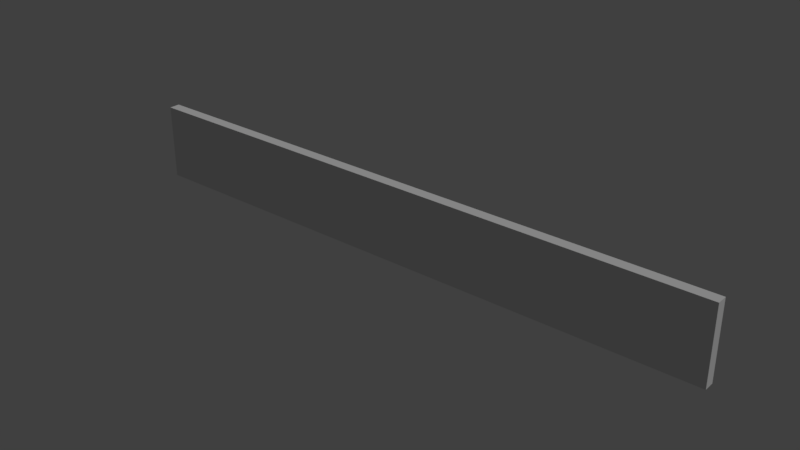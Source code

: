 # Source: fence_1.blend  (saved by Blender 2.79.0; exported with 4.5.12 LTS)
import bpy
from mathutils import Matrix  # noqa: F401  (used for matrix-valued properties, if any)

bpy.ops.wm.read_factory_settings(use_empty=True)
scene = bpy.context.scene
scene.name = 'Scene'

# ---- collections
col_collection_1 = bpy.data.collections.new('Collection 1'); scene.collection.children.link(col_collection_1)

# ---- materials (node trees are filled in below, after node groups)
mat_house = bpy.data.materials.new('house')
mat_house.alpha_threshold = 0.0
mat_house.use_transparent_shadow = False
mat_house.roughness = 0.5
mat_house.specular_intensity = 0.0
mat_house.line_color = (0.0, 0.0, 0.0, 1.0)

# ---- material node trees

# ---- world
world_world = bpy.data.worlds.new('World'); scene.world = world_world
world_world.color = (0.05088, 0.05088, 0.05088)
world_world.use_sun_shadow = False
world_world.sun_shadow_jitter_overblur = 0.0
world_world.cycles.sampling_method = 'MANUAL'

# ---- lights
light_hemi = bpy.data.lights.new('Hemi', 'SUN')
light_hemi.transmission_factor = 0.0
light_hemi.angle = 0.1993
light_hemi.energy = 1.0
light_hemi.shadow_buffer_clip_start = 0.5
light_hemi.shadow_soft_size = 0.1
light_hemi.shadow_cascade_max_distance = 1000.0

# ---- meshes
me_fence1collider = bpy.data.meshes.new('Fence1Collider')
me_fence1collider.from_pydata([(-3.501, -0.06215, 0.0), (-3.501, -0.06215, 0.88), (-3.501, 0.06215, 0.0), (-3.501, 0.06215, 0.88), (3.501, -0.06215, 0.0), (3.501, -0.06215, 0.88), (3.501, 0.06215, 0.0), (3.501, 0.06215, 0.88)], [], [(0, 1, 3, 2), (2, 3, 7, 6), (6, 7, 5, 4), (4, 5, 1, 0), (2, 6, 4, 0), (7, 3, 1, 5)])
me_fence1collider.use_remesh_preserve_volume = False
me_fence1collider.use_remesh_preserve_attributes = False
me_fence1collider.use_mirror_vertex_groups = False
me_fence1collider.update()
me_fence1mesh = bpy.data.meshes.new('Fence1Mesh')
me_fence1mesh.from_pydata([(-1.314, -0.05132, 0.8598), (-1.117, -0.0454, 0.8685), (-1.283, -0.03421, -0.01444), (-1.151, -0.03024, -0.008596), (-1.325, 0.04541, 0.8598), (-1.128, 0.05418, 0.8685), (-1.291, 0.03071, -0.01444), (-1.159, 0.0366, -0.008596), (-1.5, -0.02099, 0.473), (-1.5, 0.02242, 0.3796), (-0.5, -0.02099, 0.473), (-0.5, 0.02242, 0.3796), (-0.5, 0.02242, 0.473), (-0.8831, -0.04216, 0.8598), (-0.6867, -0.05515, 0.8685), (-0.851, -0.02806, -0.01444), (-0.7192, -0.03678, -0.008596), (-0.8844, 0.05515, 0.8598), (-0.6881, 0.04503, 0.8685), (-0.8519, 0.03725, -0.01444), (-0.7201, 0.03046, -0.008596), (-1.5, 0.02242, 0.1796), (-0.5, -0.02099, 0.1796), (-0.5, 0.02242, 0.1796), (-0.5, 0.02242, 0.273), (-0.314, -0.05132, 0.8598), (-0.1172, -0.0454, 0.8685), (-0.2834, -0.03421, -0.01444), (-0.1514, -0.03024, -0.008596), (-0.3246, 0.04541, 0.8598), (-0.1282, 0.05418, 0.8685), (-0.2906, 0.03071, -0.01444), (-0.1587, 0.0366, -0.008596), (-0.5, -0.02099, 0.3796), (0.5, -0.02099, 0.3796), (0.5, -0.02099, 0.473), (0.1169, -0.04216, 0.8598), (0.3133, -0.05515, 0.8685), (0.149, -0.02806, -0.01444), (0.2808, -0.03678, -0.008596), (0.1156, 0.05515, 0.8598), (0.3119, 0.04503, 0.8685), (0.1481, 0.03725, -0.01444), (0.2799, 0.03046, -0.008596), (-0.5, -0.02099, 0.273), (0.5, 0.02242, 0.1796), (-2.314, -0.05132, 0.8598), (-2.117, -0.0454, 0.8685), (-2.283, -0.03421, -0.01444), (-2.151, -0.03024, -0.008596), (-2.325, 0.04541, 0.8598), (-2.128, 0.05418, 0.8685), (-2.291, 0.03071, -0.01444), (-2.159, 0.0366, -0.008596), (-2.5, -0.02099, 0.3796), (-2.5, 0.02242, 0.473), (-1.5, -0.02099, 0.3796), (-1.5, 0.02242, 0.473), (-1.883, -0.04216, 0.8598), (-1.687, -0.05515, 0.8685), (-1.851, -0.02806, -0.01444), (-1.719, -0.03678, -0.008596), (-1.884, 0.05515, 0.8598), (-1.688, 0.04503, 0.8685), (-1.852, 0.03725, -0.01444), (-1.72, 0.03046, -0.008596), (-2.5, 0.02242, 0.1796), (-1.5, -0.02099, 0.1796), (-1.5, -0.02099, 0.273), (-1.5, 0.02242, 0.273), (-3.314, -0.05132, 0.8598), (-3.117, -0.0454, 0.8685), (-3.283, -0.03421, -0.01444), (-3.151, -0.03024, -0.008596), (-3.325, 0.04541, 0.8598), (-3.128, 0.05418, 0.8685), (-3.291, 0.03071, -0.01444), (-3.159, 0.0366, -0.008596), (-3.5, -0.02099, 0.3796), (-3.5, -0.02099, 0.473), (-3.5, 0.02242, 0.3796), (-3.5, 0.02242, 0.473), (-2.5, -0.02099, 0.473), (-2.5, 0.02242, 0.3796), (-2.883, -0.04216, 0.8598), (-2.687, -0.05515, 0.8685), (-2.851, -0.02806, -0.01444), (-2.719, -0.03678, -0.008596), (-2.884, 0.05515, 0.8598), (-2.688, 0.04503, 0.8685), (-2.852, 0.03725, -0.01444), (-2.72, 0.03046, -0.008596), (-3.5, -0.02099, 0.1796), (-3.5, -0.02099, 0.273), (-3.5, 0.02242, 0.1796), (-3.5, 0.02242, 0.273), (-2.5, -0.02099, 0.1796), (-2.5, -0.02099, 0.273), (-2.5, 0.02242, 0.273), (0.686, -0.05132, 0.8598), (0.8828, -0.0454, 0.8685), (0.7166, -0.03421, -0.01444), (0.8486, -0.03024, -0.008596), (0.6754, 0.04541, 0.8598), (0.8718, 0.05418, 0.8685), (0.7094, 0.03071, -0.01444), (0.8413, 0.0366, -0.008596), (0.5, 0.02242, 0.3796), (0.5, 0.02242, 0.473), (1.5, -0.02099, 0.3796), (1.5, -0.02099, 0.473), (1.5, 0.02242, 0.3796), (1.5, 0.02242, 0.473), (1.117, -0.04216, 0.8598), (1.313, -0.05515, 0.8685), (1.149, -0.02806, -0.01444), (1.281, -0.03678, -0.008596), (1.116, 0.05515, 0.8598), (1.312, 0.04503, 0.8685), (1.148, 0.03725, -0.01444), (1.28, 0.03046, -0.008596), (0.5, -0.02099, 0.1796), (0.5, -0.02099, 0.273), (0.5, 0.02242, 0.273), (1.5, -0.02099, 0.1796), (1.5, -0.02099, 0.273), (1.5, 0.02242, 0.1796), (1.5, 0.02242, 0.273), (1.5, -0.02099, 0.473), (1.5, 0.02242, 0.3796), (1.5, 0.02242, 0.473), (1.5, -0.02099, 0.1796), (1.5, 0.02242, 0.1796), (1.5, 0.02242, 0.273), (1.686, -0.05132, 0.8598), (1.883, -0.0454, 0.8685), (1.717, -0.03421, -0.01444), (1.849, -0.03024, -0.008596), (1.675, 0.04541, 0.8598), (1.872, 0.05418, 0.8685), (1.709, 0.03071, -0.01444), (1.841, 0.0366, -0.008596), (1.5, -0.02099, 0.3796), (2.5, -0.02099, 0.3796), (2.5, -0.02099, 0.473), (2.117, -0.04216, 0.8598), (2.313, -0.05515, 0.8685), (2.149, -0.02806, -0.01444), (2.281, -0.03678, -0.008596), (2.116, 0.05515, 0.8598), (2.312, 0.04503, 0.8685), (2.148, 0.03725, -0.01444), (2.28, 0.03046, -0.008596), (1.5, -0.02099, 0.273), (2.5, 0.02242, 0.1796), (2.686, -0.05132, 0.8598), (2.883, -0.0454, 0.8685), (2.717, -0.03421, -0.01444), (2.849, -0.03024, -0.008596), (2.675, 0.04541, 0.8598), (2.872, 0.05418, 0.8685), (2.709, 0.03071, -0.01444), (2.841, 0.0366, -0.008596), (2.5, 0.02242, 0.3796), (2.5, 0.02242, 0.473), (3.5, -0.02099, 0.3796), (3.5, -0.02099, 0.473), (3.5, 0.02242, 0.3796), (3.5, 0.02242, 0.473), (3.117, -0.04216, 0.8598), (3.313, -0.05515, 0.8685), (3.149, -0.02806, -0.01444), (3.281, -0.03678, -0.008596), (3.116, 0.05515, 0.8598), (3.312, 0.04503, 0.8685), (3.148, 0.03725, -0.01444), (3.28, 0.03046, -0.008596), (2.5, -0.02099, 0.1796), (2.5, -0.02099, 0.273), (2.5, 0.02242, 0.273), (3.5, -0.02099, 0.1796), (3.5, -0.02099, 0.273), (3.5, 0.02242, 0.1796), (3.5, 0.02242, 0.273)], [], [(5, 1, 3, 7), (0, 4, 6, 2), (1, 0, 2, 3), (5, 7, 6, 4), (1, 5, 4, 0), (56, 8, 57, 9), (9, 57, 12, 11), (11, 12, 10, 33), (33, 10, 8, 56), (9, 11, 33, 56), (12, 57, 8, 10), (18, 14, 16, 20), (13, 17, 19, 15), (14, 13, 15, 16), (18, 20, 19, 17), (14, 18, 17, 13), (67, 68, 69, 21), (21, 69, 24, 23), (23, 24, 44, 22), (22, 44, 68, 67), (21, 23, 22, 67), (24, 69, 68, 44), (30, 26, 28, 32), (25, 29, 31, 27), (26, 25, 27, 28), (30, 32, 31, 29), (26, 30, 29, 25), (11, 12, 108, 107), (107, 108, 35, 34), (34, 35, 10, 33), (11, 107, 34, 33), (108, 12, 10, 35), (41, 37, 39, 43), (36, 40, 42, 38), (37, 36, 38, 39), (41, 43, 42, 40), (37, 41, 40, 36), (23, 24, 123, 45), (45, 123, 122, 121), (121, 122, 44, 22), (23, 45, 121, 22), (123, 24, 44, 122), (51, 47, 49, 53), (46, 50, 52, 48), (47, 46, 48, 49), (51, 53, 52, 50), (47, 51, 50, 46), (54, 82, 55, 83), (83, 55, 57, 9), (56, 8, 82, 54), (83, 9, 56, 54), (57, 55, 82, 8), (63, 59, 61, 65), (58, 62, 64, 60), (59, 58, 60, 61), (63, 65, 64, 62), (59, 63, 62, 58), (96, 97, 98, 66), (66, 98, 69, 21), (67, 68, 97, 96), (66, 21, 67, 96), (69, 98, 97, 68), (75, 71, 73, 77), (70, 74, 76, 72), (71, 70, 72, 73), (75, 77, 76, 74), (71, 75, 74, 70), (78, 79, 81, 80), (80, 81, 55, 83), (54, 82, 79, 78), (80, 83, 54, 78), (55, 81, 79, 82), (89, 85, 87, 91), (84, 88, 90, 86), (85, 84, 86, 87), (89, 91, 90, 88), (85, 89, 88, 84), (92, 93, 95, 94), (94, 95, 98, 66), (96, 97, 93, 92), (94, 66, 96, 92), (98, 95, 93, 97), (104, 100, 102, 106), (99, 103, 105, 101), (100, 99, 101, 102), (104, 106, 105, 103), (100, 104, 103, 99), (107, 108, 112, 111), (111, 112, 110, 109), (109, 110, 35, 34), (107, 111, 109, 34), (112, 108, 35, 110), (118, 114, 116, 120), (113, 117, 119, 115), (114, 113, 115, 116), (118, 120, 119, 117), (114, 118, 117, 113), (45, 123, 127, 126), (126, 127, 125, 124), (124, 125, 122, 121), (45, 126, 124, 121), (127, 123, 122, 125), (139, 135, 137, 141), (134, 138, 140, 136), (135, 134, 136, 137), (139, 141, 140, 138), (135, 139, 138, 134), (129, 130, 164, 163), (143, 144, 128, 142), (129, 163, 143, 142), (164, 130, 128, 144), (150, 146, 148, 152), (145, 149, 151, 147), (146, 145, 147, 148), (150, 152, 151, 149), (146, 150, 149, 145), (132, 133, 179, 154), (177, 178, 153, 131), (132, 154, 177, 131), (179, 133, 153, 178), (160, 156, 158, 162), (155, 159, 161, 157), (156, 155, 157, 158), (160, 162, 161, 159), (156, 160, 159, 155), (163, 164, 168, 167), (165, 166, 144, 143), (163, 167, 165, 143), (168, 164, 144, 166), (174, 170, 172, 176), (169, 173, 175, 171), (170, 169, 171, 172), (174, 176, 175, 173), (170, 174, 173, 169), (154, 179, 183, 182), (180, 181, 178, 177), (154, 182, 180, 177), (183, 179, 178, 181)])
_uv = me_fence1mesh.uv_layers.new(name='UVMap')
_uv.uv.foreach_set('vector', [0.99, 0.9128, 0.9817, 0.9128, 0.9817, 0.8398, 0.99, 0.8398, 0.9652, 0.9121, 0.9571, 0.9121, 0.9571, 0.839, 0.9652, 0.839, 0.9817, 0.9128, 0.9652, 0.9121, 0.9652, 0.839, 0.9817, 0.8398, 0.9817, 0.9128, 0.9817, 0.8398, 0.9652, 0.839, 0.9652, 0.9121, 0.9817, 0.9128, 0.99, 0.9128, 0.9652, 0.9121, 0.9652, 0.9121, 0.7292, 0.2178, 0.7292, 0.1735, 0.7292, 0.1735, 0.7292, 0.2178, 0.7292, 0.2178, 0.7292, 0.1735, 0.5797, 0.1735, 0.5797, 0.2178, 0.5797, 0.2178, 0.5797, 0.1735, 0.5797, 0.1735, 0.5797, 0.2178, 0.5797, 0.2178, 0.5797, 0.1735, 0.7292, 0.1735, 0.7292, 0.2178, 0.7292, 0.2178, 0.5797, 0.2178, 0.5797, 0.2178, 0.7292, 0.2178, 0.6308, 0.2281, 0.6802, 0.2281, 0.6802, 0.2281, 0.6308, 0.2281, 0.99, 0.9128, 0.9817, 0.9128, 0.9817, 0.8398, 0.99, 0.8398, 0.9652, 0.9121, 0.9571, 0.9121, 0.9571, 0.839, 0.9652, 0.839, 0.9817, 0.9128, 0.9652, 0.9121, 0.9652, 0.839, 0.9817, 0.8398, 0.9817, 0.9128, 0.9817, 0.8398, 0.9652, 0.839, 0.9652, 0.9121, 0.9817, 0.9128, 0.99, 0.9128, 0.9652, 0.9121, 0.9652, 0.9121, 0.7292, 0.2178, 0.7292, 0.1735, 0.7292, 0.1735, 0.7292, 0.2178, 0.7292, 0.2178, 0.7292, 0.1735, 0.5797, 0.1735, 0.5797, 0.2178, 0.5797, 0.2178, 0.5797, 0.1735, 0.5797, 0.1735, 0.5797, 0.2178, 0.5797, 0.2178, 0.5797, 0.1735, 0.7292, 0.1735, 0.7292, 0.2178, 0.7292, 0.2178, 0.5797, 0.2178, 0.5797, 0.2178, 0.7292, 0.2178, 0.6308, 0.2281, 0.6802, 0.2281, 0.6802, 0.2281, 0.6308, 0.2281, 0.99, 0.9128, 0.9817, 0.9128, 0.9817, 0.8398, 0.99, 0.8398, 0.9652, 0.9121, 0.9571, 0.9121, 0.9571, 0.839, 0.9652, 0.839, 0.9817, 0.9128, 0.9652, 0.9121, 0.9652, 0.839, 0.9817, 0.8398, 0.9817, 0.9128, 0.9817, 0.8398, 0.9652, 0.839, 0.9652, 0.9121, 0.9817, 0.9128, 0.99, 0.9128, 0.9652, 0.9121, 0.9652, 0.9121, 0.7292, 0.2178, 0.7292, 0.1735, 0.5797, 0.1735, 0.5797, 0.2178, 0.5797, 0.2178, 0.5797, 0.1735, 0.5797, 0.1735, 0.5797, 0.2178, 0.5797, 0.2178, 0.5797, 0.1735, 0.7292, 0.1735, 0.7292, 0.2178, 0.7292, 0.2178, 0.5797, 0.2178, 0.5797, 0.2178, 0.7292, 0.2178, 0.6308, 0.2281, 0.6802, 0.2281, 0.6802, 0.2281, 0.6308, 0.2281, 0.99, 0.9128, 0.9817, 0.9128, 0.9817, 0.8398, 0.99, 0.8398, 0.9652, 0.9121, 0.9571, 0.9121, 0.9571, 0.839, 0.9652, 0.839, 0.9817, 0.9128, 0.9652, 0.9121, 0.9652, 0.839, 0.9817, 0.8398, 0.9817, 0.9128, 0.9817, 0.8398, 0.9652, 0.839, 0.9652, 0.9121, 0.9817, 0.9128, 0.99, 0.9128, 0.9652, 0.9121, 0.9652, 0.9121, 0.7292, 0.2178, 0.7292, 0.1735, 0.5797, 0.1735, 0.5797, 0.2178, 0.5797, 0.2178, 0.5797, 0.1735, 0.5797, 0.1735, 0.5797, 0.2178, 0.5797, 0.2178, 0.5797, 0.1735, 0.7292, 0.1735, 0.7292, 0.2178, 0.7292, 0.2178, 0.5797, 0.2178, 0.5797, 0.2178, 0.7292, 0.2178, 0.6308, 0.2281, 0.6802, 0.2281, 0.6802, 0.2281, 0.6308, 0.2281, 0.99, 0.9128, 0.9817, 0.9128, 0.9817, 0.8398, 0.99, 0.8398, 0.9652, 0.9121, 0.9571, 0.9121, 0.9571, 0.839, 0.9652, 0.839, 0.9817, 0.9128, 0.9652, 0.9121, 0.9652, 0.839, 0.9817, 0.8398, 0.9817, 0.9128, 0.9817, 0.8398, 0.9652, 0.839, 0.9652, 0.9121, 0.9817, 0.9128, 0.99, 0.9128, 0.9652, 0.9121, 0.9652, 0.9121, 0.7292, 0.2178, 0.7292, 0.1735, 0.7292, 0.1735, 0.7292, 0.2178, 0.7292, 0.2178, 0.7292, 0.1735, 0.5797, 0.1735, 0.5797, 0.2178, 0.5797, 0.2178, 0.5797, 0.1735, 0.7292, 0.1735, 0.7292, 0.2178, 0.7292, 0.2178, 0.5797, 0.2178, 0.5797, 0.2178, 0.7292, 0.2178, 0.6308, 0.2281, 0.6802, 0.2281, 0.6802, 0.2281, 0.6308, 0.2281, 0.99, 0.9128, 0.9817, 0.9128, 0.9817, 0.8398, 0.99, 0.8398, 0.9652, 0.9121, 0.9571, 0.9121, 0.9571, 0.839, 0.9652, 0.839, 0.9817, 0.9128, 0.9652, 0.9121, 0.9652, 0.839, 0.9817, 0.8398, 0.9817, 0.9128, 0.9817, 0.8398, 0.9652, 0.839, 0.9652, 0.9121, 0.9817, 0.9128, 0.99, 0.9128, 0.9652, 0.9121, 0.9652, 0.9121, 0.7292, 0.2178, 0.7292, 0.1735, 0.7292, 0.1735, 0.7292, 0.2178, 0.7292, 0.2178, 0.7292, 0.1735, 0.5797, 0.1735, 0.5797, 0.2178, 0.5797, 0.2178, 0.5797, 0.1735, 0.7292, 0.1735, 0.7292, 0.2178, 0.7292, 0.2178, 0.5797, 0.2178, 0.5797, 0.2178, 0.7292, 0.2178, 0.6308, 0.2281, 0.6802, 0.2281, 0.6802, 0.2281, 0.6308, 0.2281, 0.99, 0.9128, 0.9817, 0.9128, 0.9817, 0.8398, 0.99, 0.8398, 0.9652, 0.9121, 0.9571, 0.9121, 0.9571, 0.839, 0.9652, 0.839, 0.9817, 0.9128, 0.9652, 0.9121, 0.9652, 0.839, 0.9817, 0.8398, 0.9817, 0.9128, 0.9817, 0.8398, 0.9652, 0.839, 0.9652, 0.9121, 0.9817, 0.9128, 0.99, 0.9128, 0.9652, 0.9121, 0.9652, 0.9121, 0.7292, 0.2178, 0.7292, 0.1735, 0.7292, 0.1735, 0.7292, 0.2178, 0.7292, 0.2178, 0.7292, 0.1735, 0.5797, 0.1735, 0.5797, 0.2178, 0.5797, 0.2178, 0.5797, 0.1735, 0.7292, 0.1735, 0.7292, 0.2178, 0.7292, 0.2178, 0.5797, 0.2178, 0.5797, 0.2178, 0.7292, 0.2178, 0.6308, 0.2281, 0.6802, 0.2281, 0.6802, 0.2281, 0.6308, 0.2281, 0.99, 0.9128, 0.9817, 0.9128, 0.9817, 0.8398, 0.99, 0.8398, 0.9652, 0.9121, 0.9571, 0.9121, 0.9571, 0.839, 0.9652, 0.839, 0.9817, 0.9128, 0.9652, 0.9121, 0.9652, 0.839, 0.9817, 0.8398, 0.9817, 0.9128, 0.9817, 0.8398, 0.9652, 0.839, 0.9652, 0.9121, 0.9817, 0.9128, 0.99, 0.9128, 0.9652, 0.9121, 0.9652, 0.9121, 0.7292, 0.2178, 0.7292, 0.1735, 0.7292, 0.1735, 0.7292, 0.2178, 0.7292, 0.2178, 0.7292, 0.1735, 0.5797, 0.1735, 0.5797, 0.2178, 0.5797, 0.2178, 0.5797, 0.1735, 0.7292, 0.1735, 0.7292, 0.2178, 0.7292, 0.2178, 0.5797, 0.2178, 0.5797, 0.2178, 0.7292, 0.2178, 0.6308, 0.2281, 0.6802, 0.2281, 0.6802, 0.2281, 0.6308, 0.2281, 0.99, 0.9128, 0.9817, 0.9128, 0.9817, 0.8398, 0.99, 0.8398, 0.9652, 0.9121, 0.9571, 0.9121, 0.9571, 0.839, 0.9652, 0.839, 0.9817, 0.9128, 0.9652, 0.9121, 0.9652, 0.839, 0.9817, 0.8398, 0.9817, 0.9128, 0.9817, 0.8398, 0.9652, 0.839, 0.9652, 0.9121, 0.9817, 0.9128, 0.99, 0.9128, 0.9652, 0.9121, 0.9652, 0.9121, 0.7292, 0.2178, 0.7292, 0.1735, 0.5797, 0.1735, 0.5797, 0.2178, 0.5797, 0.2178, 0.5797, 0.1735, 0.5797, 0.1735, 0.5797, 0.2178, 0.5797, 0.2178, 0.5797, 0.1735, 0.7292, 0.1735, 0.7292, 0.2178, 0.7292, 0.2178, 0.5797, 0.2178, 0.5797, 0.2178, 0.7292, 0.2178, 0.6308, 0.2281, 0.6802, 0.2281, 0.6802, 0.2281, 0.6308, 0.2281, 0.99, 0.9128, 0.9817, 0.9128, 0.9817, 0.8398, 0.99, 0.8398, 0.9652, 0.9121, 0.9571, 0.9121, 0.9571, 0.839, 0.9652, 0.839, 0.9817, 0.9128, 0.9652, 0.9121, 0.9652, 0.839, 0.9817, 0.8398, 0.9817, 0.9128, 0.9817, 0.8398, 0.9652, 0.839, 0.9652, 0.9121, 0.9817, 0.9128, 0.99, 0.9128, 0.9652, 0.9121, 0.9652, 0.9121, 0.7292, 0.2178, 0.7292, 0.1735, 0.5797, 0.1735, 0.5797, 0.2178, 0.5797, 0.2178, 0.5797, 0.1735, 0.5797, 0.1735, 0.5797, 0.2178, 0.5797, 0.2178, 0.5797, 0.1735, 0.7292, 0.1735, 0.7292, 0.2178, 0.7292, 0.2178, 0.5797, 0.2178, 0.5797, 0.2178, 0.7292, 0.2178, 0.6308, 0.2281, 0.6802, 0.2281, 0.6802, 0.2281, 0.6308, 0.2281, 0.99, 0.9128, 0.9817, 0.9128, 0.9817, 0.8398, 0.99, 0.8398, 0.9652, 0.9121, 0.9571, 0.9121, 0.9571, 0.839, 0.9652, 0.839, 0.9817, 0.9128, 0.9652, 0.9121, 0.9652, 0.839, 0.9817, 0.8398, 0.9817, 0.9128, 0.9817, 0.8398, 0.9652, 0.839, 0.9652, 0.9121, 0.9817, 0.9128, 0.99, 0.9128, 0.9652, 0.9121, 0.9652, 0.9121, 0.7292, 0.2178, 0.7292, 0.1735, 0.5797, 0.1735, 0.5797, 0.2178, 0.5797, 0.2178, 0.5797, 0.1735, 0.7292, 0.1735, 0.7292, 0.2178, 0.7292, 0.2178, 0.5797, 0.2178, 0.5797, 0.2178, 0.7292, 0.2178, 0.6308, 0.2281, 0.6802, 0.2281, 0.6802, 0.2281, 0.6308, 0.2281, 0.99, 0.9128, 0.9817, 0.9128, 0.9817, 0.8398, 0.99, 0.8398, 0.9652, 0.9121, 0.9571, 0.9121, 0.9571, 0.839, 0.9652, 0.839, 0.9817, 0.9128, 0.9652, 0.9121, 0.9652, 0.839, 0.9817, 0.8398, 0.9817, 0.9128, 0.9817, 0.8398, 0.9652, 0.839, 0.9652, 0.9121, 0.9817, 0.9128, 0.99, 0.9128, 0.9652, 0.9121, 0.9652, 0.9121, 0.7292, 0.2178, 0.7292, 0.1735, 0.5797, 0.1735, 0.5797, 0.2178, 0.5797, 0.2178, 0.5797, 0.1735, 0.7292, 0.1735, 0.7292, 0.2178, 0.7292, 0.2178, 0.5797, 0.2178, 0.5797, 0.2178, 0.7292, 0.2178, 0.6308, 0.2281, 0.6802, 0.2281, 0.6802, 0.2281, 0.6308, 0.2281, 0.99, 0.9128, 0.9817, 0.9128, 0.9817, 0.8398, 0.99, 0.8398, 0.9652, 0.9121, 0.9571, 0.9121, 0.9571, 0.839, 0.9652, 0.839, 0.9817, 0.9128, 0.9652, 0.9121, 0.9652, 0.839, 0.9817, 0.8398, 0.9817, 0.9128, 0.9817, 0.8398, 0.9652, 0.839, 0.9652, 0.9121, 0.9817, 0.9128, 0.99, 0.9128, 0.9652, 0.9121, 0.9652, 0.9121, 0.7292, 0.2178, 0.7292, 0.1735, 0.5797, 0.1735, 0.5797, 0.2178, 0.5797, 0.2178, 0.5797, 0.1735, 0.7292, 0.1735, 0.7292, 0.2178, 0.7292, 0.2178, 0.5797, 0.2178, 0.5797, 0.2178, 0.7292, 0.2178, 0.6308, 0.2281, 0.6802, 0.2281, 0.6802, 0.2281, 0.6308, 0.2281, 0.99, 0.9128, 0.9817, 0.9128, 0.9817, 0.8398, 0.99, 0.8398, 0.9652, 0.9121, 0.9571, 0.9121, 0.9571, 0.839, 0.9652, 0.839, 0.9817, 0.9128, 0.9652, 0.9121, 0.9652, 0.839, 0.9817, 0.8398, 0.9817, 0.9128, 0.9817, 0.8398, 0.9652, 0.839, 0.9652, 0.9121, 0.9817, 0.9128, 0.99, 0.9128, 0.9652, 0.9121, 0.9652, 0.9121, 0.7292, 0.2178, 0.7292, 0.1735, 0.5797, 0.1735, 0.5797, 0.2178, 0.5797, 0.2178, 0.5797, 0.1735, 0.7292, 0.1735, 0.7292, 0.2178, 0.7292, 0.2178, 0.5797, 0.2178, 0.5797, 0.2178, 0.7292, 0.2178, 0.6308, 0.2281, 0.6802, 0.2281, 0.6802, 0.2281, 0.6308, 0.2281])
me_fence1mesh.materials.append(mat_house)
me_fence1mesh.use_remesh_preserve_volume = False
me_fence1mesh.use_remesh_preserve_attributes = False
me_fence1mesh.use_mirror_vertex_groups = False
me_fence1mesh.use_paint_bone_selection = False
me_fence1mesh.use_paint_mask = True
me_fence1mesh.update()

# ---- objects
ob_fence1collider__colonly = bpy.data.objects.new('Fence1Collider -colonly', me_fence1collider)
ob_fence1mesh = bpy.data.objects.new('Fence1Mesh', me_fence1mesh)
ob_hemi = bpy.data.objects.new('Hemi', light_hemi)

# ---- transforms, parenting, visibility, modifiers, constraints
ob_fence1collider__colonly.location = (0.0, 0.0, 0.0)
ob_fence1collider__colonly.display_type = 'WIRE'
ob_fence1collider__colonly.show_name = True
ob_fence1collider__colonly.show_wire = True
ob_fence1collider__colonly.show_all_edges = True
ob_fence1collider__colonly.show_in_front = True
ob_fence1collider__colonly.lineart.crease_threshold = 0.0
ob_fence1mesh.parent = ob_fence1collider__colonly
ob_fence1mesh.location = (0.0, 0.0, 0.0)
ob_fence1mesh.lock_rotations_4d = False
ob_fence1mesh.empty_display_type = 'ARROWS'
ob_fence1mesh.lineart.crease_threshold = 0.0
ob_hemi.location = (0.0, 0.0, 0.0)
ob_hemi.rotation_euler = (-0.588, 0.4478, -0.281)
ob_hemi.hide_viewport = True
ob_hemi.lineart.crease_threshold = 0.0

# ---- collection membership
col_collection_1.objects.link(ob_fence1collider__colonly)
col_collection_1.objects.link(ob_fence1mesh)
col_collection_1.objects.link(ob_hemi)

# ---- scene / render settings (as saved in the file)
scene.frame_start = 1; scene.frame_end = 250; scene.frame_set(1)
scene.render.engine = 'BLENDER_EEVEE_NEXT'
scene.render.resolution_percentage = 50
scene.render.dither_intensity = 0.0
scene.cycles.use_denoising = False
scene.cycles.samples = 128
scene.cycles.sampling_pattern = 'TABULATED_SOBOL'
scene.cycles.use_adaptive_sampling = False
scene.cycles.use_light_tree = False
scene.cycles.blur_glossy = 0.0
scene.cycles.sample_clamp_indirect = 0.0
scene.view_settings.view_transform = 'Standard'
bpy.context.view_layer.update()

# ---- added for rendering (the .blend has no active camera): camera
cam_auto = bpy.data.cameras.new('AutoCamera')
cam_auto.lens = 50.0
cam_auto.sensor_width = 36.0
cam_auto.clip_end = 1000.0
ob_auto_camera = bpy.data.objects.new('AutoCamera', cam_auto)
scene.collection.objects.link(ob_auto_camera)
ob_auto_camera.location = (6.53289, -7.83946, 5.65909)
ob_auto_camera.rotation_euler = (1.09748, -7.21219e-08, 0.694738)
scene.camera = ob_auto_camera
bpy.context.view_layer.update()
